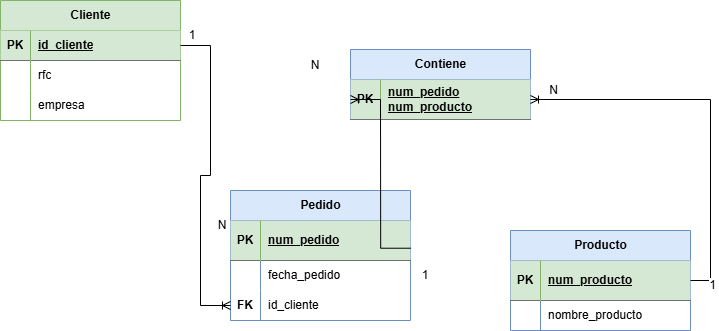

The diagram above was exported from draw.io. Its source (the exported page's mxGraphModel, read from the mxfile embedded in the PNG):
<mxGraphModel dx="1406" dy="780" grid="1" gridSize="10" guides="1" tooltips="1" connect="1" arrows="1" fold="1" page="1" pageScale="1" pageWidth="827" pageHeight="1169" math="0" shadow="0">
  <root>
    <mxCell id="0" />
    <mxCell id="1" parent="0" />
    <mxCell id="2zSFxjxrqE1UqSOQmGL7-1" parent="1" style="shape=table;startSize=30;container=1;collapsible=1;childLayout=tableLayout;fixedRows=1;rowLines=0;fontStyle=1;align=center;resizeLast=1;html=1;fillColor=#d5e8d4;strokeColor=#82b366;" value="Cliente" vertex="1">
      <mxGeometry height="120" width="180" x="80" y="120" as="geometry" />
    </mxCell>
    <mxCell id="2zSFxjxrqE1UqSOQmGL7-2" parent="2zSFxjxrqE1UqSOQmGL7-1" style="shape=tableRow;horizontal=0;startSize=0;swimlaneHead=0;swimlaneBody=0;fillColor=none;collapsible=0;dropTarget=0;points=[[0,0.5],[1,0.5]];portConstraint=eastwest;top=0;left=0;right=0;bottom=1;" value="" vertex="1">
      <mxGeometry height="30" width="180" y="30" as="geometry" />
    </mxCell>
    <mxCell id="2zSFxjxrqE1UqSOQmGL7-3" parent="2zSFxjxrqE1UqSOQmGL7-2" style="shape=partialRectangle;connectable=0;fillColor=#d5e8d4;top=0;left=0;bottom=0;right=0;fontStyle=1;overflow=hidden;whiteSpace=wrap;html=1;strokeColor=#82b366;" value="PK" vertex="1">
      <mxGeometry height="30" width="30" as="geometry">
        <mxRectangle height="30" width="30" as="alternateBounds" />
      </mxGeometry>
    </mxCell>
    <mxCell id="2zSFxjxrqE1UqSOQmGL7-4" parent="2zSFxjxrqE1UqSOQmGL7-2" style="shape=partialRectangle;connectable=0;fillColor=#d5e8d4;top=0;left=0;bottom=0;right=0;align=left;spacingLeft=6;fontStyle=5;overflow=hidden;whiteSpace=wrap;html=1;strokeColor=#82b366;" value="id_cliente" vertex="1">
      <mxGeometry height="30" width="150" x="30" as="geometry">
        <mxRectangle height="30" width="150" as="alternateBounds" />
      </mxGeometry>
    </mxCell>
    <mxCell id="2zSFxjxrqE1UqSOQmGL7-78" parent="2zSFxjxrqE1UqSOQmGL7-1" style="shape=tableRow;horizontal=0;startSize=0;swimlaneHead=0;swimlaneBody=0;fillColor=none;collapsible=0;dropTarget=0;points=[[0,0.5],[1,0.5]];portConstraint=eastwest;top=0;left=0;right=0;bottom=0;" vertex="1">
      <mxGeometry height="30" width="180" y="60" as="geometry" />
    </mxCell>
    <mxCell id="2zSFxjxrqE1UqSOQmGL7-79" parent="2zSFxjxrqE1UqSOQmGL7-78" style="shape=partialRectangle;connectable=0;fillColor=none;top=0;left=0;bottom=0;right=0;editable=1;overflow=hidden;whiteSpace=wrap;html=1;" vertex="1">
      <mxGeometry height="30" width="30" as="geometry">
        <mxRectangle height="30" width="30" as="alternateBounds" />
      </mxGeometry>
    </mxCell>
    <mxCell id="2zSFxjxrqE1UqSOQmGL7-80" parent="2zSFxjxrqE1UqSOQmGL7-78" style="shape=partialRectangle;connectable=0;fillColor=none;top=0;left=0;bottom=0;right=0;align=left;spacingLeft=6;overflow=hidden;whiteSpace=wrap;html=1;" value="rfc" vertex="1">
      <mxGeometry height="30" width="150" x="30" as="geometry">
        <mxRectangle height="30" width="150" as="alternateBounds" />
      </mxGeometry>
    </mxCell>
    <mxCell id="2zSFxjxrqE1UqSOQmGL7-5" parent="2zSFxjxrqE1UqSOQmGL7-1" style="shape=tableRow;horizontal=0;startSize=0;swimlaneHead=0;swimlaneBody=0;fillColor=none;collapsible=0;dropTarget=0;points=[[0,0.5],[1,0.5]];portConstraint=eastwest;top=0;left=0;right=0;bottom=0;" value="" vertex="1">
      <mxGeometry height="30" width="180" y="90" as="geometry" />
    </mxCell>
    <mxCell id="2zSFxjxrqE1UqSOQmGL7-6" parent="2zSFxjxrqE1UqSOQmGL7-5" style="shape=partialRectangle;connectable=0;fillColor=none;top=0;left=0;bottom=0;right=0;editable=1;overflow=hidden;whiteSpace=wrap;html=1;" value="" vertex="1">
      <mxGeometry height="30" width="30" as="geometry">
        <mxRectangle height="30" width="30" as="alternateBounds" />
      </mxGeometry>
    </mxCell>
    <mxCell id="2zSFxjxrqE1UqSOQmGL7-7" parent="2zSFxjxrqE1UqSOQmGL7-5" style="shape=partialRectangle;connectable=0;fillColor=none;top=0;left=0;bottom=0;right=0;align=left;spacingLeft=6;overflow=hidden;whiteSpace=wrap;html=1;" value="empresa" vertex="1">
      <mxGeometry height="30" width="150" x="30" as="geometry">
        <mxRectangle height="30" width="150" as="alternateBounds" />
      </mxGeometry>
    </mxCell>
    <mxCell id="2zSFxjxrqE1UqSOQmGL7-14" parent="1" style="shape=table;startSize=30;container=1;collapsible=1;childLayout=tableLayout;fixedRows=1;rowLines=0;fontStyle=1;align=center;resizeLast=1;html=1;fillColor=#dae8fc;strokeColor=#6c8ebf;" value="Contiene" vertex="1">
      <mxGeometry height="70.00000000000011" width="180" x="430" y="169" as="geometry" />
    </mxCell>
    <mxCell id="2zSFxjxrqE1UqSOQmGL7-15" parent="2zSFxjxrqE1UqSOQmGL7-14" style="shape=tableRow;horizontal=0;startSize=0;swimlaneHead=0;swimlaneBody=0;fillColor=none;collapsible=0;dropTarget=0;points=[[0,0.5],[1,0.5]];portConstraint=eastwest;top=0;left=0;right=0;bottom=1;" value="" vertex="1">
      <mxGeometry height="40" width="180" y="30" as="geometry" />
    </mxCell>
    <mxCell id="2zSFxjxrqE1UqSOQmGL7-16" parent="2zSFxjxrqE1UqSOQmGL7-15" style="shape=partialRectangle;connectable=0;fillColor=#d5e8d4;top=0;left=0;bottom=0;right=0;fontStyle=1;overflow=hidden;whiteSpace=wrap;html=1;strokeColor=#82b366;" value="PK" vertex="1">
      <mxGeometry height="40" width="30" as="geometry">
        <mxRectangle height="40" width="30" as="alternateBounds" />
      </mxGeometry>
    </mxCell>
    <mxCell id="2zSFxjxrqE1UqSOQmGL7-17" parent="2zSFxjxrqE1UqSOQmGL7-15" style="shape=partialRectangle;connectable=0;fillColor=#d5e8d4;top=0;left=0;bottom=0;right=0;align=left;spacingLeft=6;fontStyle=5;overflow=hidden;whiteSpace=wrap;html=1;strokeColor=#82b366;" value="num_pedido&lt;div&gt;num_producto&lt;/div&gt;" vertex="1">
      <mxGeometry height="40" width="150" x="30" as="geometry">
        <mxRectangle height="40" width="150" as="alternateBounds" />
      </mxGeometry>
    </mxCell>
    <mxCell id="2zSFxjxrqE1UqSOQmGL7-27" parent="1" style="shape=table;startSize=30;container=1;collapsible=1;childLayout=tableLayout;fixedRows=1;rowLines=0;fontStyle=1;align=center;resizeLast=1;html=1;fillColor=#dae8fc;strokeColor=#6c8ebf;" value="Pedido" vertex="1">
      <mxGeometry height="130" width="180" x="310" y="310" as="geometry" />
    </mxCell>
    <mxCell id="2zSFxjxrqE1UqSOQmGL7-28" parent="2zSFxjxrqE1UqSOQmGL7-27" style="shape=tableRow;horizontal=0;startSize=0;swimlaneHead=0;swimlaneBody=0;fillColor=none;collapsible=0;dropTarget=0;points=[[0,0.5],[1,0.5]];portConstraint=eastwest;top=0;left=0;right=0;bottom=1;" value="" vertex="1">
      <mxGeometry height="40" width="180" y="30" as="geometry" />
    </mxCell>
    <mxCell id="2zSFxjxrqE1UqSOQmGL7-29" parent="2zSFxjxrqE1UqSOQmGL7-28" style="shape=partialRectangle;connectable=0;fillColor=#d5e8d4;top=0;left=0;bottom=0;right=0;fontStyle=1;overflow=hidden;whiteSpace=wrap;html=1;strokeColor=#82b366;" value="PK" vertex="1">
      <mxGeometry height="40" width="30" as="geometry">
        <mxRectangle height="40" width="30" as="alternateBounds" />
      </mxGeometry>
    </mxCell>
    <mxCell id="2zSFxjxrqE1UqSOQmGL7-30" parent="2zSFxjxrqE1UqSOQmGL7-28" style="shape=partialRectangle;connectable=0;fillColor=#d5e8d4;top=0;left=0;bottom=0;right=0;align=left;spacingLeft=6;fontStyle=5;overflow=hidden;whiteSpace=wrap;html=1;strokeColor=#82b366;" value="num_pedido" vertex="1">
      <mxGeometry height="40" width="150" x="30" as="geometry">
        <mxRectangle height="40" width="150" as="alternateBounds" />
      </mxGeometry>
    </mxCell>
    <mxCell id="2zSFxjxrqE1UqSOQmGL7-31" parent="2zSFxjxrqE1UqSOQmGL7-27" style="shape=tableRow;horizontal=0;startSize=0;swimlaneHead=0;swimlaneBody=0;fillColor=none;collapsible=0;dropTarget=0;points=[[0,0.5],[1,0.5]];portConstraint=eastwest;top=0;left=0;right=0;bottom=0;" value="" vertex="1">
      <mxGeometry height="30" width="180" y="70" as="geometry" />
    </mxCell>
    <mxCell id="2zSFxjxrqE1UqSOQmGL7-32" parent="2zSFxjxrqE1UqSOQmGL7-31" style="shape=partialRectangle;connectable=0;fillColor=none;top=0;left=0;bottom=0;right=0;editable=1;overflow=hidden;whiteSpace=wrap;html=1;" value="" vertex="1">
      <mxGeometry height="30" width="30" as="geometry">
        <mxRectangle height="30" width="30" as="alternateBounds" />
      </mxGeometry>
    </mxCell>
    <mxCell id="2zSFxjxrqE1UqSOQmGL7-33" parent="2zSFxjxrqE1UqSOQmGL7-31" style="shape=partialRectangle;connectable=0;fillColor=none;top=0;left=0;bottom=0;right=0;align=left;spacingLeft=6;overflow=hidden;whiteSpace=wrap;html=1;" value="fecha_pedido" vertex="1">
      <mxGeometry height="30" width="150" x="30" as="geometry">
        <mxRectangle height="30" width="150" as="alternateBounds" />
      </mxGeometry>
    </mxCell>
    <mxCell id="2zSFxjxrqE1UqSOQmGL7-86" parent="2zSFxjxrqE1UqSOQmGL7-27" style="shape=tableRow;horizontal=0;startSize=0;swimlaneHead=0;swimlaneBody=0;fillColor=none;collapsible=0;dropTarget=0;points=[[0,0.5],[1,0.5]];portConstraint=eastwest;top=0;left=0;right=0;bottom=0;" vertex="1">
      <mxGeometry height="30" width="180" y="100" as="geometry" />
    </mxCell>
    <mxCell id="2zSFxjxrqE1UqSOQmGL7-87" parent="2zSFxjxrqE1UqSOQmGL7-86" style="shape=partialRectangle;connectable=0;fillColor=none;top=0;left=0;bottom=0;right=0;editable=1;overflow=hidden;whiteSpace=wrap;html=1;" value="&lt;b&gt;FK&lt;/b&gt;" vertex="1">
      <mxGeometry height="30" width="30" as="geometry">
        <mxRectangle height="30" width="30" as="alternateBounds" />
      </mxGeometry>
    </mxCell>
    <mxCell id="2zSFxjxrqE1UqSOQmGL7-88" parent="2zSFxjxrqE1UqSOQmGL7-86" style="shape=partialRectangle;connectable=0;fillColor=none;top=0;left=0;bottom=0;right=0;align=left;spacingLeft=6;overflow=hidden;whiteSpace=wrap;html=1;" value="id_cliente" vertex="1">
      <mxGeometry height="30" width="150" x="30" as="geometry">
        <mxRectangle height="30" width="150" as="alternateBounds" />
      </mxGeometry>
    </mxCell>
    <mxCell id="2zSFxjxrqE1UqSOQmGL7-67" edge="1" parent="1" source="2zSFxjxrqE1UqSOQmGL7-2" style="edgeStyle=entityRelationEdgeStyle;fontSize=12;html=1;endArrow=ERoneToMany;rounded=0;entryX=0;entryY=0.5;entryDx=0;entryDy=0;exitX=1;exitY=0.5;exitDx=0;exitDy=0;" target="2zSFxjxrqE1UqSOQmGL7-86" value="">
      <mxGeometry height="100" relative="1" width="100" as="geometry">
        <mxPoint x="290" y="90" as="sourcePoint" />
        <mxPoint x="420" y="205" as="targetPoint" />
      </mxGeometry>
    </mxCell>
    <mxCell id="2zSFxjxrqE1UqSOQmGL7-68" edge="1" parent="1" source="2zSFxjxrqE1UqSOQmGL7-28" style="edgeStyle=entityRelationEdgeStyle;fontSize=12;html=1;endArrow=ERoneToMany;rounded=0;startArrow=none;startFill=0;endFill=0;entryX=0;entryY=0.5;entryDx=0;entryDy=0;exitX=1.001;exitY=0.693;exitDx=0;exitDy=0;exitPerimeter=0;" target="2zSFxjxrqE1UqSOQmGL7-15" value="">
      <mxGeometry height="100" relative="1" width="100" as="geometry">
        <mxPoint x="510" y="445" as="sourcePoint" />
        <mxPoint x="320" y="110" as="targetPoint" />
      </mxGeometry>
    </mxCell>
    <mxCell id="2zSFxjxrqE1UqSOQmGL7-71" parent="1" style="text;html=1;whiteSpace=wrap;strokeColor=none;fillColor=none;align=center;verticalAlign=middle;rounded=0;" value="1" vertex="1">
      <mxGeometry height="30" width="30" x="490" y="380" as="geometry" />
    </mxCell>
    <mxCell id="2zSFxjxrqE1UqSOQmGL7-72" parent="1" style="text;html=1;whiteSpace=wrap;strokeColor=none;fillColor=none;align=center;verticalAlign=middle;rounded=0;" value="N" vertex="1">
      <mxGeometry height="30" width="30" x="287" y="330" as="geometry" />
    </mxCell>
    <mxCell id="2zSFxjxrqE1UqSOQmGL7-76" parent="1" style="text;html=1;whiteSpace=wrap;strokeColor=none;fillColor=none;align=center;verticalAlign=middle;rounded=0;" value="N" vertex="1">
      <mxGeometry height="30" width="30" x="380" y="170" as="geometry" />
    </mxCell>
    <mxCell id="2zSFxjxrqE1UqSOQmGL7-77" parent="1" style="text;html=1;whiteSpace=wrap;strokeColor=none;fillColor=none;align=center;verticalAlign=middle;rounded=0;" value="1" vertex="1">
      <mxGeometry height="30" width="30" x="257" y="140" as="geometry" />
    </mxCell>
    <mxCell id="G7Put0-bm8eFDxwSUeZh-2" parent="1" style="shape=table;startSize=30;container=1;collapsible=1;childLayout=tableLayout;fixedRows=1;rowLines=0;fontStyle=1;align=center;resizeLast=1;html=1;fillColor=#dae8fc;strokeColor=#6c8ebf;" value="Producto" vertex="1">
      <mxGeometry height="100" width="180" x="590" y="350" as="geometry" />
    </mxCell>
    <mxCell id="G7Put0-bm8eFDxwSUeZh-3" parent="G7Put0-bm8eFDxwSUeZh-2" style="shape=tableRow;horizontal=0;startSize=0;swimlaneHead=0;swimlaneBody=0;fillColor=none;collapsible=0;dropTarget=0;points=[[0,0.5],[1,0.5]];portConstraint=eastwest;top=0;left=0;right=0;bottom=1;" value="" vertex="1">
      <mxGeometry height="40" width="180" y="30" as="geometry" />
    </mxCell>
    <mxCell id="G7Put0-bm8eFDxwSUeZh-4" parent="G7Put0-bm8eFDxwSUeZh-3" style="shape=partialRectangle;connectable=0;fillColor=#d5e8d4;top=0;left=0;bottom=0;right=0;fontStyle=1;overflow=hidden;whiteSpace=wrap;html=1;strokeColor=#82b366;" value="PK" vertex="1">
      <mxGeometry height="40" width="30" as="geometry">
        <mxRectangle height="40" width="30" as="alternateBounds" />
      </mxGeometry>
    </mxCell>
    <mxCell id="G7Put0-bm8eFDxwSUeZh-5" parent="G7Put0-bm8eFDxwSUeZh-3" style="shape=partialRectangle;connectable=0;fillColor=#d5e8d4;top=0;left=0;bottom=0;right=0;align=left;spacingLeft=6;fontStyle=5;overflow=hidden;whiteSpace=wrap;html=1;strokeColor=#82b366;" value="num_producto" vertex="1">
      <mxGeometry height="40" width="150" x="30" as="geometry">
        <mxRectangle height="40" width="150" as="alternateBounds" />
      </mxGeometry>
    </mxCell>
    <mxCell id="G7Put0-bm8eFDxwSUeZh-6" parent="G7Put0-bm8eFDxwSUeZh-2" style="shape=tableRow;horizontal=0;startSize=0;swimlaneHead=0;swimlaneBody=0;fillColor=none;collapsible=0;dropTarget=0;points=[[0,0.5],[1,0.5]];portConstraint=eastwest;top=0;left=0;right=0;bottom=0;" value="" vertex="1">
      <mxGeometry height="30" width="180" y="70" as="geometry" />
    </mxCell>
    <mxCell id="G7Put0-bm8eFDxwSUeZh-7" parent="G7Put0-bm8eFDxwSUeZh-6" style="shape=partialRectangle;connectable=0;fillColor=none;top=0;left=0;bottom=0;right=0;editable=1;overflow=hidden;whiteSpace=wrap;html=1;" value="" vertex="1">
      <mxGeometry height="30" width="30" as="geometry">
        <mxRectangle height="30" width="30" as="alternateBounds" />
      </mxGeometry>
    </mxCell>
    <mxCell id="G7Put0-bm8eFDxwSUeZh-8" parent="G7Put0-bm8eFDxwSUeZh-6" style="shape=partialRectangle;connectable=0;fillColor=none;top=0;left=0;bottom=0;right=0;align=left;spacingLeft=6;overflow=hidden;whiteSpace=wrap;html=1;" value="nombre_producto" vertex="1">
      <mxGeometry height="30" width="150" x="30" as="geometry">
        <mxRectangle height="30" width="150" as="alternateBounds" />
      </mxGeometry>
    </mxCell>
    <mxCell id="G7Put0-bm8eFDxwSUeZh-13" edge="1" parent="1" source="2zSFxjxrqE1UqSOQmGL7-15" style="edgeStyle=orthogonalEdgeStyle;rounded=0;orthogonalLoop=1;jettySize=auto;html=1;exitX=1;exitY=0.5;exitDx=0;exitDy=0;entryX=1;entryY=0.5;entryDx=0;entryDy=0;startArrow=ERoneToMany;startFill=0;endArrow=none;endFill=0;" target="G7Put0-bm8eFDxwSUeZh-3">
      <mxGeometry relative="1" as="geometry" />
    </mxCell>
    <mxCell id="G7Put0-bm8eFDxwSUeZh-14" connectable="0" parent="G7Put0-bm8eFDxwSUeZh-13" style="edgeLabel;html=1;align=center;verticalAlign=middle;resizable=0;points=[];" value="&lt;font style=&quot;font-size: 12px;&quot;&gt;N&lt;/font&gt;" vertex="1">
      <mxGeometry relative="1" x="-0.9282" y="2" as="geometry">
        <mxPoint x="8" y="-8" as="offset" />
      </mxGeometry>
    </mxCell>
    <mxCell id="G7Put0-bm8eFDxwSUeZh-15" connectable="0" parent="G7Put0-bm8eFDxwSUeZh-13" style="edgeLabel;html=1;align=center;verticalAlign=middle;resizable=0;points=[];" value="&lt;font style=&quot;font-size: 12px;&quot;&gt;1&lt;/font&gt;" vertex="1">
      <mxGeometry relative="1" x="0.8746" as="geometry">
        <mxPoint x="1" y="8" as="offset" />
      </mxGeometry>
    </mxCell>
  </root>
</mxGraphModel>